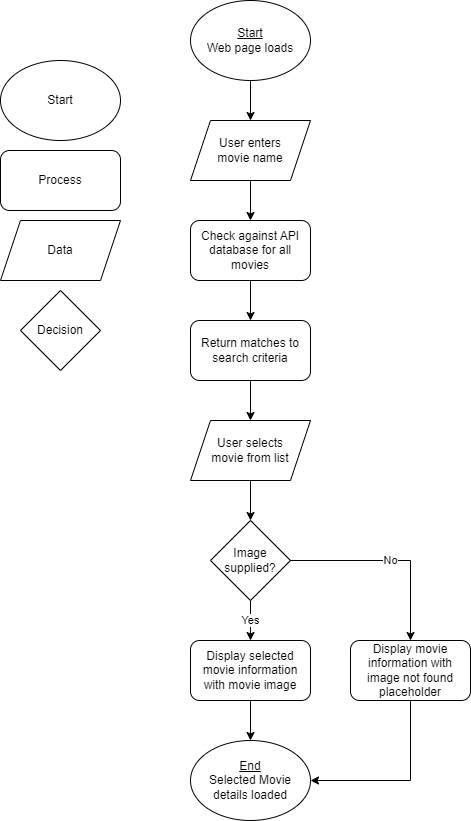

The diagram above was exported from draw.io. Its source (the exported page's mxGraphModel, read from the mxfile embedded in the PNG):
<mxGraphModel dx="1050" dy="515" grid="1" gridSize="10" guides="1" tooltips="1" connect="1" arrows="1" fold="1" page="1" pageScale="1" pageWidth="850" pageHeight="1100" math="0" shadow="0">
  <root>
    <mxCell id="0" />
    <mxCell id="1" parent="0" />
    <mxCell id="-RhJO0zxdJRfj7krXPRG-7" value="Start" style="ellipse;whiteSpace=wrap;html=1;" vertex="1" parent="1">
      <mxGeometry x="50" y="80" width="120" height="80" as="geometry" />
    </mxCell>
    <mxCell id="-RhJO0zxdJRfj7krXPRG-8" value="Process" style="rounded=1;whiteSpace=wrap;html=1;" vertex="1" parent="1">
      <mxGeometry x="50" y="170" width="120" height="60" as="geometry" />
    </mxCell>
    <mxCell id="-RhJO0zxdJRfj7krXPRG-9" value="Data" style="shape=parallelogram;perimeter=parallelogramPerimeter;whiteSpace=wrap;html=1;fixedSize=1;" vertex="1" parent="1">
      <mxGeometry x="50" y="240" width="120" height="60" as="geometry" />
    </mxCell>
    <mxCell id="-RhJO0zxdJRfj7krXPRG-10" value="Decision" style="rhombus;whiteSpace=wrap;html=1;" vertex="1" parent="1">
      <mxGeometry x="70" y="310" width="80" height="80" as="geometry" />
    </mxCell>
    <mxCell id="-RhJO0zxdJRfj7krXPRG-28" value="" style="group" vertex="1" connectable="0" parent="1">
      <mxGeometry x="240" y="20" width="280" height="820" as="geometry" />
    </mxCell>
    <mxCell id="-RhJO0zxdJRfj7krXPRG-1" value="&lt;u&gt;Start&lt;/u&gt;&lt;br&gt;Web page loads" style="ellipse;whiteSpace=wrap;html=1;" vertex="1" parent="-RhJO0zxdJRfj7krXPRG-28">
      <mxGeometry width="120" height="80" as="geometry" />
    </mxCell>
    <mxCell id="-RhJO0zxdJRfj7krXPRG-2" value="User enters &lt;br&gt;movie name" style="shape=parallelogram;perimeter=parallelogramPerimeter;whiteSpace=wrap;html=1;fixedSize=1;" vertex="1" parent="-RhJO0zxdJRfj7krXPRG-28">
      <mxGeometry y="120" width="120" height="60" as="geometry" />
    </mxCell>
    <mxCell id="-RhJO0zxdJRfj7krXPRG-21" value="" style="edgeStyle=orthogonalEdgeStyle;rounded=0;orthogonalLoop=1;jettySize=auto;html=1;" edge="1" parent="-RhJO0zxdJRfj7krXPRG-28" source="-RhJO0zxdJRfj7krXPRG-1" target="-RhJO0zxdJRfj7krXPRG-2">
      <mxGeometry relative="1" as="geometry" />
    </mxCell>
    <mxCell id="-RhJO0zxdJRfj7krXPRG-3" value="Check against API database for all movies" style="rounded=1;whiteSpace=wrap;html=1;" vertex="1" parent="-RhJO0zxdJRfj7krXPRG-28">
      <mxGeometry y="220" width="120" height="60" as="geometry" />
    </mxCell>
    <mxCell id="-RhJO0zxdJRfj7krXPRG-20" value="" style="edgeStyle=orthogonalEdgeStyle;rounded=0;orthogonalLoop=1;jettySize=auto;html=1;" edge="1" parent="-RhJO0zxdJRfj7krXPRG-28" source="-RhJO0zxdJRfj7krXPRG-2" target="-RhJO0zxdJRfj7krXPRG-3">
      <mxGeometry relative="1" as="geometry" />
    </mxCell>
    <mxCell id="-RhJO0zxdJRfj7krXPRG-5" value="User selects &lt;br&gt;movie from list" style="shape=parallelogram;perimeter=parallelogramPerimeter;whiteSpace=wrap;html=1;fixedSize=1;" vertex="1" parent="-RhJO0zxdJRfj7krXPRG-28">
      <mxGeometry y="420" width="120" height="60" as="geometry" />
    </mxCell>
    <mxCell id="-RhJO0zxdJRfj7krXPRG-6" value="Display selected movie information with movie image" style="rounded=1;whiteSpace=wrap;html=1;" vertex="1" parent="-RhJO0zxdJRfj7krXPRG-28">
      <mxGeometry y="640" width="120" height="60" as="geometry" />
    </mxCell>
    <mxCell id="-RhJO0zxdJRfj7krXPRG-18" value="" style="edgeStyle=orthogonalEdgeStyle;rounded=0;orthogonalLoop=1;jettySize=auto;html=1;" edge="1" parent="-RhJO0zxdJRfj7krXPRG-28" source="-RhJO0zxdJRfj7krXPRG-11" target="-RhJO0zxdJRfj7krXPRG-5">
      <mxGeometry relative="1" as="geometry" />
    </mxCell>
    <mxCell id="-RhJO0zxdJRfj7krXPRG-11" value="Return matches to search criteria" style="rounded=1;whiteSpace=wrap;html=1;" vertex="1" parent="-RhJO0zxdJRfj7krXPRG-28">
      <mxGeometry y="320" width="120" height="60" as="geometry" />
    </mxCell>
    <mxCell id="-RhJO0zxdJRfj7krXPRG-19" value="" style="edgeStyle=orthogonalEdgeStyle;rounded=0;orthogonalLoop=1;jettySize=auto;html=1;" edge="1" parent="-RhJO0zxdJRfj7krXPRG-28" source="-RhJO0zxdJRfj7krXPRG-3" target="-RhJO0zxdJRfj7krXPRG-11">
      <mxGeometry relative="1" as="geometry" />
    </mxCell>
    <mxCell id="-RhJO0zxdJRfj7krXPRG-16" value="Yes" style="edgeStyle=orthogonalEdgeStyle;rounded=0;orthogonalLoop=1;jettySize=auto;html=1;" edge="1" parent="-RhJO0zxdJRfj7krXPRG-28" source="-RhJO0zxdJRfj7krXPRG-13" target="-RhJO0zxdJRfj7krXPRG-6">
      <mxGeometry relative="1" as="geometry" />
    </mxCell>
    <mxCell id="-RhJO0zxdJRfj7krXPRG-13" value="Image supplied?" style="rhombus;whiteSpace=wrap;html=1;" vertex="1" parent="-RhJO0zxdJRfj7krXPRG-28">
      <mxGeometry x="20" y="520" width="80" height="80" as="geometry" />
    </mxCell>
    <mxCell id="-RhJO0zxdJRfj7krXPRG-17" value="" style="edgeStyle=orthogonalEdgeStyle;rounded=0;orthogonalLoop=1;jettySize=auto;html=1;" edge="1" parent="-RhJO0zxdJRfj7krXPRG-28" source="-RhJO0zxdJRfj7krXPRG-5" target="-RhJO0zxdJRfj7krXPRG-13">
      <mxGeometry relative="1" as="geometry" />
    </mxCell>
    <mxCell id="-RhJO0zxdJRfj7krXPRG-29" style="edgeStyle=orthogonalEdgeStyle;rounded=0;orthogonalLoop=1;jettySize=auto;html=1;exitX=0.5;exitY=1;exitDx=0;exitDy=0;entryX=1;entryY=0.5;entryDx=0;entryDy=0;" edge="1" parent="-RhJO0zxdJRfj7krXPRG-28" source="-RhJO0zxdJRfj7krXPRG-14" target="-RhJO0zxdJRfj7krXPRG-26">
      <mxGeometry relative="1" as="geometry" />
    </mxCell>
    <mxCell id="-RhJO0zxdJRfj7krXPRG-14" value="Display movie information with image not found placeholder" style="rounded=1;whiteSpace=wrap;html=1;" vertex="1" parent="-RhJO0zxdJRfj7krXPRG-28">
      <mxGeometry x="160" y="640" width="120" height="60" as="geometry" />
    </mxCell>
    <mxCell id="-RhJO0zxdJRfj7krXPRG-15" value="No" style="edgeStyle=orthogonalEdgeStyle;rounded=0;orthogonalLoop=1;jettySize=auto;html=1;" edge="1" parent="-RhJO0zxdJRfj7krXPRG-28" source="-RhJO0zxdJRfj7krXPRG-13" target="-RhJO0zxdJRfj7krXPRG-14">
      <mxGeometry relative="1" as="geometry" />
    </mxCell>
    <mxCell id="-RhJO0zxdJRfj7krXPRG-26" value="&lt;u&gt;End&lt;/u&gt;&lt;br&gt;Selected Movie details loaded" style="ellipse;whiteSpace=wrap;html=1;" vertex="1" parent="-RhJO0zxdJRfj7krXPRG-28">
      <mxGeometry y="740" width="120" height="80" as="geometry" />
    </mxCell>
    <mxCell id="-RhJO0zxdJRfj7krXPRG-27" value="" style="edgeStyle=orthogonalEdgeStyle;rounded=0;orthogonalLoop=1;jettySize=auto;html=1;" edge="1" parent="-RhJO0zxdJRfj7krXPRG-28" source="-RhJO0zxdJRfj7krXPRG-6" target="-RhJO0zxdJRfj7krXPRG-26">
      <mxGeometry relative="1" as="geometry" />
    </mxCell>
  </root>
</mxGraphModel>